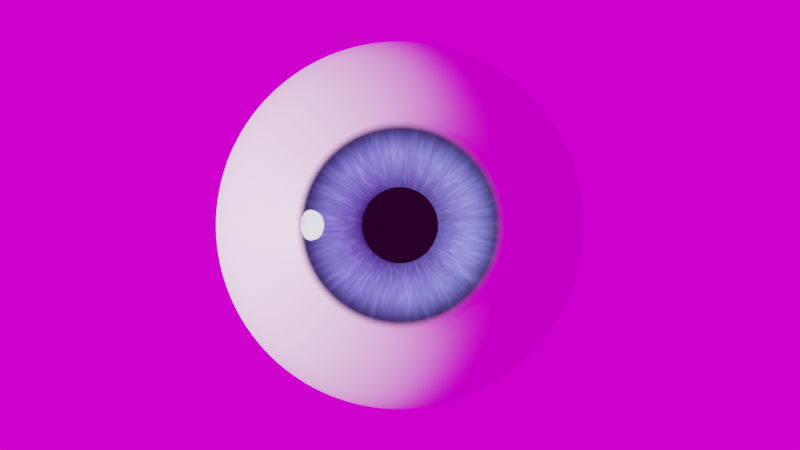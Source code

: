 # Source: Eye.blend  (saved by Blender 2.80.75; exported with 4.5.12 LTS)
import bpy
from mathutils import Matrix  # noqa: F401  (used for matrix-valued properties, if any)

bpy.ops.wm.read_factory_settings(use_empty=True)
scene = bpy.context.scene
scene.name = 'Scene'

# ---- collections
col_collection = bpy.data.collections.new('Collection'); scene.collection.children.link(col_collection)

# ---- images (referenced by path relative to the original .blend; pixels are not part of the script)
import os
ASSET_DIR = os.environ.get("B2B_ASSET_DIR", "")  # directory of the original .blend (textures are referenced by path, not embedded)
HERE = os.path.dirname(os.path.abspath(__file__))  # packed textures are extracted next to this script under _unpacked/

def load_image(name, relpath, width, height, colorspace="sRGB"):
    """Load a texture the original file referenced (path relative to the .blend, or extracted next to this script)."""
    p = next((c for c in (os.path.join(HERE, relpath), os.path.join(ASSET_DIR, relpath)) if relpath and os.path.exists(c)), "")
    if p:
        img = bpy.data.images.load(p, check_existing=True)
        img.name = name
    else:  # same state as the original file: an image datablock whose file is absent (Cycles renders it pink)
        img = bpy.data.images.new(name, width, height)
        img.source = "FILE"
        img.filepath = "//" + (relpath or name)
    img.colorspace_settings.name = colorspace
    return img
img_luxo_jpg_1000x500_jpg_001 = load_image('Luxo-Jpg_1000x500.jpg.001', 'Luxo-Jpg_1000x500.jpg', 1024, 1024, 'sRGB')

# ---- materials (node trees are filled in below, after node groups)
mat_material_003 = bpy.data.materials.new('Material.003')
mat_material_004 = bpy.data.materials.new('Material.004')
mat_outtereye = bpy.data.materials.new('outterEye')
mat_outtereye.use_raytrace_refraction = True
mat_outtereye.use_screen_refraction = True
mat_outtereye.thickness_mode = 'SLAB'

# ---- material node trees
mat_material_003.use_nodes = True; mat_material_003.node_tree.nodes.clear()
_N = mat_material_003.node_tree.nodes; _L = mat_material_003.node_tree.links
n0 = _N.new('ShaderNodeOutputMaterial'); n0.name = 'Material Output'; n0.location = (300, 300)
n1 = _N.new('ShaderNodeBsdfDiffuse'); n1.name = 'Diffuse BSDF'; n1.location = (10, 300)
n1.inputs[0].default_value = (0.0, 0.0, 0.0, 1.0)
n1.inputs[1].default_value = 0.5
_L.new(n1.outputs[0], n0.inputs[0])
n0.is_active_output = True
mat_material_004.use_nodes = True; mat_material_004.node_tree.nodes.clear()
_N = mat_material_004.node_tree.nodes; _L = mat_material_004.node_tree.links
n0 = _N.new('ShaderNodeTexCoord'); n0.name = 'Texture Coordinate'; n0.location = (-1388, 299)
n1 = _N.new('ShaderNodeTexNoise'); n1.name = 'Noise Texture'; n1.location = (-648, 287)
n1.inputs[2].default_value = 24.8
n2 = _N.new('ShaderNodeValToRGB'); n2.name = 'ColorRamp'; n2.location = (-435, 314)
while len(n2.color_ramp.elements) > 1: n2.color_ramp.elements.remove(n2.color_ramp.elements[-1])
n2.color_ramp.elements[0].position = 0.2545; n2.color_ramp.elements[0].color = (0.0, 0.0, 0.0, 1.0)
_e = n2.color_ramp.elements.new(0.9); _e.color = (1.0, 1.0, 1.0, 1.0)
n3 = _N.new('ShaderNodeTexGradient'); n3.name = 'Gradient Texture'; n3.location = (-868, 258)
n3.gradient_type = 'RADIAL'
n4 = _N.new('ShaderNodeMapping'); n4.name = 'Mapping'; n4.location = (-1188, 316)
n4.vector_type = 'TEXTURE'
n4.inputs[1].default_value = (0.5, 0.5, 0.5)
n5 = _N.new('ShaderNodeTexCoord'); n5.name = 'Texture Coordinate.001'; n5.location = (-1396, 632)
n6 = _N.new('ShaderNodeMapping'); n6.name = 'Mapping.001'; n6.location = (-1196, 649)
n6.vector_type = 'TEXTURE'
n6.inputs[1].default_value = (0.5, 0.5, 0.5)
n7 = _N.new('ShaderNodeTexGradient'); n7.name = 'Gradient Texture.001'; n7.location = (-876, 592)
n7.gradient_type = 'SPHERICAL'
n8 = _N.new('ShaderNodeValToRGB'); n8.name = 'ColorRamp.001'; n8.location = (-472, 647)
n8.color_ramp.interpolation = 'EASE'
while len(n8.color_ramp.elements) > 1: n8.color_ramp.elements.remove(n8.color_ramp.elements[-1])
n8.color_ramp.elements[0].position = 0.3227; n8.color_ramp.elements[0].color = (0.03007, 0.04572, 0.1127, 1.0)
_e = n8.color_ramp.elements.new(0.4045); _e.color = (0.227, 0.3663, 1.0, 1.0)
_e = n8.color_ramp.elements.new(0.5); _e.color = (0.0, 0.0, 0.0, 1.0)
n9 = _N.new('ShaderNodeTexCoord'); n9.name = 'Texture Coordinate.002'; n9.location = (-1424, 1002)
n10 = _N.new('ShaderNodeMapping'); n10.name = 'Mapping.002'; n10.location = (-564, 1001)
n10.vector_type = 'NORMAL'
n10.inputs[3].default_value = (1.0, 1.0, 8.2)
n11 = _N.new('ShaderNodeMapping'); n11.name = 'Mapping.003'; n11.location = (-884, 984)
n12 = _N.new('ShaderNodeMapping'); n12.name = 'Mapping.004'; n12.location = (-1204, 979)
n12.inputs[1].default_value = (-0.5, -0.5, -0.5)
n13 = _N.new('ShaderNodeTexVoronoi'); n13.name = 'Voronoi Texture'; n13.location = (-264, 972)
n13.inputs[2].default_value = 22.6
n14 = _N.new('ShaderNodeOutputMaterial'); n14.name = 'Material Output'; n14.location = (1221, 520)
n15 = _N.new('ShaderNodeValToRGB'); n15.name = 'ColorRamp.002'; n15.location = (158, 959)
while len(n15.color_ramp.elements) > 1: n15.color_ramp.elements.remove(n15.color_ramp.elements[-1])
n15.color_ramp.elements[0].position = 0.0; n15.color_ramp.elements[0].color = (0.0, 0.0, 0.0, 1.0)
_e = n15.color_ramp.elements.new(1.0); _e.color = (1.0, 1.0, 1.0, 1.0)
n16 = _N.new('ShaderNodeMix'); n16.name = 'Mix'; n16.location = (184, 542)
n16.data_type = 'RGBA'
n16.blend_type = 'MULTIPLY'
n17 = _N.new('ShaderNodeMix'); n17.name = 'Mix.001'; n17.location = (695, 702)
n17.data_type = 'RGBA'
n17.blend_type = 'DODGE'
n18 = _N.new('ShaderNodeBsdfPrincipled'); n18.name = 'Principled BSDF'; n18.location = (950, 491)
n18.distribution = 'GGX'
n18.subsurface_method = 'BURLEY'
n18.inputs[3].default_value = 1.45
n18.inputs[13].default_value = 0.0
n18.inputs[27].default_value = (0.0, 0.0, 0.0, 1.0)
n18.inputs[28].default_value = 1.0
n19 = _N.new('ShaderNodeMath'); n19.name = 'Math'; n19.location = (0, 0)
n19.operation = 'MULTIPLY'
_L.new(n0.outputs[2], n4.inputs[0])
_L.new(n4.outputs[0], n3.inputs[0])
_L.new(n3.outputs[0], n1.inputs[0])
_L.new(n1.outputs[1], n2.inputs[0])
_L.new(n2.outputs[0], n16.inputs[7])
_L.new(n5.outputs[2], n6.inputs[0])
_L.new(n6.outputs[0], n7.inputs[0])
_L.new(n7.outputs[0], n8.inputs[0])
_L.new(n8.outputs[0], n16.inputs[6])
_L.new(n9.outputs[2], n12.inputs[0])
_L.new(n11.outputs[0], n10.inputs[0])
_L.new(n12.outputs[0], n11.inputs[0])
_L.new(n10.outputs[0], n13.inputs[0])
_L.new(n15.outputs[0], n17.inputs[7])
_L.new(n16.outputs[2], n17.inputs[6])
_L.new(n17.outputs[2], n18.inputs[0])
_L.new(n18.outputs[0], n14.inputs[0])
_L.new(n19.outputs[0], n15.inputs[0])
_L.new(n13.outputs[0], n19.inputs[0])
_L.new(n13.outputs[0], n19.inputs[1])
n14.is_active_output = True
mat_outtereye.use_nodes = True; mat_outtereye.node_tree.nodes.clear()
_N = mat_outtereye.node_tree.nodes; _L = mat_outtereye.node_tree.links
n0 = _N.new('NodeFrame'); n0.name = 'Node'; n0.location = (-561, 352)
n0.label = 'cornia'
n0.width = 424
n1 = _N.new('ShaderNodeOutputMaterial'); n1.name = 'Material Output'; n1.location = (491, 300)
n1.target = 'CYCLES'
n2 = _N.new('ShaderNodeBsdfPrincipled'); n2.name = 'Principled BSDF'; n2.location = (-93, -1)
n2.label = 'sclera'
n2.distribution = 'GGX'
n2.subsurface_method = 'BURLEY'
n2.inputs[3].default_value = 1.45
n2.inputs[27].default_value = (0.0, 0.0, 0.0, 1.0)
n2.inputs[28].default_value = 1.0
n3 = _N.new('ShaderNodeMapping'); n3.name = 'Mapping.001'; n3.location = (-574, 688)
n3.inputs[2].default_value = (0.0, 0.0, 1.571)
n4 = _N.new('ShaderNodeTexGradient'); n4.name = 'Gradient Texture'; n4.location = (-285, 653)
n5 = _N.new('ShaderNodeTexCoord'); n5.name = 'Texture Coordinate'; n5.location = (-774, 671)
n6 = _N.new('ShaderNodeMixShader'); n6.name = 'Mix Shader.001'; n6.location = (253, 261)
n7 = _N.new('ShaderNodeValToRGB'); n7.name = 'ColorRamp'; n7.location = (-84, 673)
while len(n7.color_ramp.elements) > 1: n7.color_ramp.elements.remove(n7.color_ramp.elements[-1])
n7.color_ramp.elements[0].position = 0.8782; n7.color_ramp.elements[0].color = (1.0, 1.0, 1.0, 1.0)
_e = n7.color_ramp.elements.new(0.9045); _e.color = (0.0, 0.0, 0.0, 1.0)
n8 = _N.new('ShaderNodeBsdfPrincipled'); n8.name = 'Principled BSDF.002'; n8.location = (-125, -1315)
n8.label = 'sclera'
n8.distribution = 'GGX'
n8.subsurface_method = 'BURLEY'
n8.inputs[3].default_value = 1.45
n8.inputs[27].default_value = (0.0, 0.0, 0.0, 1.0)
n8.inputs[28].default_value = 1.0
n9 = _N.new('ShaderNodeMapping'); n9.name = 'Mapping.002'; n9.location = (-606, -625)
n9.inputs[2].default_value = (0.0, 0.0, 1.571)
n10 = _N.new('ShaderNodeTexGradient'); n10.name = 'Gradient Texture.001'; n10.location = (-317, -661)
n11 = _N.new('ShaderNodeTexCoord'); n11.name = 'Texture Coordinate.001'; n11.location = (-806, -642)
n12 = _N.new('ShaderNodeMixShader'); n12.name = 'Mix Shader.002'; n12.location = (221, -1053)
n13 = _N.new('ShaderNodeValToRGB'); n13.name = 'ColorRamp.001'; n13.location = (-116, -641)
while len(n13.color_ramp.elements) > 1: n13.color_ramp.elements.remove(n13.color_ramp.elements[-1])
n13.color_ramp.elements[0].position = 0.8782; n13.color_ramp.elements[0].color = (1.0, 1.0, 1.0, 1.0)
_e = n13.color_ramp.elements.new(0.9045); _e.color = (0.0, 0.0, 0.0, 1.0)
n14 = _N.new('ShaderNodeBsdfPrincipled'); n14.name = 'Principled BSDF.003'; n14.location = (-402, -1018)
n14.distribution = 'GGX'
n14.subsurface_method = 'BURLEY'
n14.inputs[2].default_value = 0.0
n14.inputs[3].default_value = 1.45
n14.inputs[18].default_value = 1.0
n14.inputs[27].default_value = (0.0, 0.0, 0.0, 1.0)
n14.inputs[28].default_value = 1.0
n15 = _N.new('ShaderNodeOutputMaterial'); n15.name = 'Material Output.001'; n15.location = (459, -1014)
n15.target = 'EEVEE'
n16 = _N.new('ShaderNodeBsdfTransparent'); n16.name = 'Transparent BSDF'; n16.location = (34, -138)
n17 = _N.new('ShaderNodeBsdfAnisotropic'); n17.name = 'Glossy BSDF'; n17.location = (30, -224)
n17.distribution = 'GGX'
n17.inputs[1].default_value = 0.0
n18 = _N.new('ShaderNodeFresnel'); n18.name = 'Fresnel'; n18.location = (34, -30)
n18.inputs[0].default_value = 1.38
n19 = _N.new('ShaderNodeMixShader'); n19.name = 'Mix Shader'; n19.location = (254, -158)
n16.parent = n0
n17.parent = n0
n18.parent = n0
n19.parent = n0
_L.new(n16.outputs[0], n19.inputs[1])
_L.new(n17.outputs[0], n19.inputs[2])
_L.new(n18.outputs[0], n19.inputs[0])
_L.new(n2.outputs[0], n6.inputs[2])
_L.new(n3.outputs[0], n4.inputs[0])
_L.new(n4.outputs[0], n7.inputs[0])
_L.new(n5.outputs[3], n3.inputs[0])
_L.new(n7.outputs[0], n6.inputs[0])
_L.new(n6.outputs[0], n1.inputs[0])
_L.new(n8.outputs[0], n12.inputs[2])
_L.new(n9.outputs[0], n10.inputs[0])
_L.new(n10.outputs[0], n13.inputs[0])
_L.new(n11.outputs[3], n9.inputs[0])
_L.new(n13.outputs[0], n12.inputs[0])
_L.new(n12.outputs[0], n15.inputs[0])
_L.new(n14.outputs[0], n12.inputs[1])
_L.new(n19.outputs[0], n6.inputs[1])
n15.is_active_output = True

# ---- world
world_world = bpy.data.worlds.new('World'); scene.world = world_world
world_world.use_nodes = True; world_world.node_tree.nodes.clear()
_N = world_world.node_tree.nodes; _L = world_world.node_tree.links
n0 = _N.new('ShaderNodeOutputWorld'); n0.name = 'World Output'; n0.location = (532, 301)
n1 = _N.new('ShaderNodeBackground'); n1.name = 'Background'; n1.location = (98, 192)
n2 = _N.new('ShaderNodeTexEnvironment'); n2.name = 'Environment Texture'; n2.location = (-234, 242)
n2.image = img_luxo_jpg_1000x500_jpg_001
n3 = _N.new('ShaderNodeTexCoord'); n3.name = 'Texture Coordinate'; n3.location = (-734, 263)
n4 = _N.new('ShaderNodeMapping'); n4.name = 'Mapping'; n4.location = (-524, 280)
_L.new(n2.outputs[0], n1.inputs[0])
_L.new(n1.outputs[0], n0.inputs[0])
_L.new(n4.outputs[0], n2.inputs[0])
_L.new(n3.outputs[0], n4.inputs[0])
n0.is_active_output = True
world_world.color = (0.05088, 0.05088, 0.05088)
world_world.use_sun_shadow = False
world_world.sun_shadow_jitter_overblur = 0.0

# ---- cameras
cam_camera = bpy.data.cameras.new('Camera')

# ---- lights
light_area = bpy.data.lights.new('Area', 'AREA')
light_area.color = (1.0, 0.9588, 0.9588)
light_area.transmission_factor = 0.0
light_area.use_shadow = False
light_area.energy = 15.71
light_area.shadow_soft_size = 3.0
light_area.shadow_maximum_resolution = 0.006
light_area.use_absolute_resolution = True
light_area.shape = 'DISK'
light_area.size = 3.0
light_area.size_y = 1.0
light_area.use_nodes = True; light_area.node_tree.nodes.clear()
_N = light_area.node_tree.nodes; _L = light_area.node_tree.links
n0 = _N.new('ShaderNodeOutputLight'); n0.name = 'Light Output'; n0.location = (300, 300)
n1 = _N.new('ShaderNodeEmission'); n1.name = 'Emission'; n1.location = (110, 300)
n1.inputs[1].default_value = 100.0
_L.new(n1.outputs[0], n0.inputs[0])
n0.is_active_output = True

# ---- meshes
me_sphere = bpy.data.meshes.new('Sphere')
me_sphere.from_pydata([(0.06473, -0.8078, 0.1563), (0.1913, -0.8544, 0.4619), (0.0619, -0.7895, 0.1494), (0.1196, -0.8078, 0.1196), (0.3536, -0.8544, 0.3536), (0.1563, -0.8078, 0.06473), (0.4619, -0.8544, 0.1913), (0.1692, -0.8078, 2.304e-07), (0.5, -0.8544, 3.047e-07), (0.1563, -0.8078, -0.06473), (0.4619, -0.8544, -0.1913), (0.1196, -0.8078, -0.1196), (0.3536, -0.8544, -0.3536), (0.06473, -0.8078, -0.1563), (0.1913, -0.8544, -0.4619), (-1.392e-07, -0.8078, -0.1692), (-1.49e-07, -0.8544, -0.5), (-0.06473, -0.8078, -0.1563), (-0.1913, -0.8544, -0.4619), (-0.1196, -0.8078, -0.1196), (-0.3536, -0.8544, -0.3536), (-0.1563, -0.8078, -0.06473), (-0.4619, -0.8544, -0.1913), (-0.1692, -0.8078, 3.132e-07), (-0.5, -0.8544, 5.58e-07), (-0.1563, -0.8078, 0.06473), (-0.4619, -0.8544, 0.1913), (-0.1196, -0.8078, 0.1196), (-0.3536, -0.8544, 0.3536), (-0.06473, -0.8078, 0.1563), (-0.1913, -0.8544, 0.4619), (-7.747e-09, -0.8078, 0.1692), (2.682e-07, -0.8544, 0.5), (0.09006, -0.8171, 0.2174), (0.1154, -0.8265, 0.2785), (0.1407, -0.8358, 0.3397), (0.166, -0.8451, 0.4008), (0.1664, -0.8171, 0.1664), (0.2132, -0.8265, 0.2132), (0.26, -0.8358, 0.26), (0.3068, -0.8451, 0.3068), (0.2174, -0.8171, 0.09006), (0.2785, -0.8265, 0.1154), (0.3397, -0.8358, 0.1407), (0.4008, -0.8451, 0.166), (0.2353, -0.8171, 2.453e-07), (0.3015, -0.8265, 2.601e-07), (0.3677, -0.8358, 2.75e-07), (0.4338, -0.8451, 2.899e-07), (0.2174, -0.8171, -0.09005), (0.2785, -0.8265, -0.1154), (0.3397, -0.8358, -0.1407), (0.4008, -0.8451, -0.166), (0.1664, -0.8171, -0.1664), (0.2132, -0.8265, -0.2132), (0.26, -0.8358, -0.26), (0.3068, -0.8451, -0.3068), (0.09006, -0.8171, -0.2174), (0.1154, -0.8265, -0.2785), (0.1407, -0.8358, -0.3397), (0.166, -0.8451, -0.4008), (-1.412e-07, -0.8171, -0.2353), (-1.431e-07, -0.8265, -0.3015), (-1.451e-07, -0.8358, -0.3677), (-1.471e-07, -0.8451, -0.4338), (-0.09006, -0.8171, -0.2174), (-0.1154, -0.8265, -0.2785), (-0.1407, -0.8358, -0.3397), (-0.166, -0.8451, -0.4008), (-0.1664, -0.8171, -0.1664), (-0.2132, -0.8265, -0.2132), (-0.26, -0.8358, -0.26), (-0.3068, -0.8451, -0.3068), (-0.2174, -0.8171, -0.09005), (-0.2785, -0.8265, -0.1154), (-0.3397, -0.8358, -0.1407), (-0.4008, -0.8451, -0.166), (-0.2353, -0.8171, 3.622e-07), (-0.3015, -0.8265, 4.111e-07), (-0.3677, -0.8358, 4.601e-07), (-0.4338, -0.8451, 5.091e-07), (-0.2174, -0.8171, 0.09006), (-0.2785, -0.8265, 0.1154), (-0.3397, -0.8358, 0.1407), (-0.4008, -0.8451, 0.166), (-0.1664, -0.8171, 0.1664), (-0.2132, -0.8265, 0.2132), (-0.26, -0.8358, 0.26), (-0.3068, -0.8451, 0.3068), (-0.09006, -0.8171, 0.2174), (-0.1154, -0.8265, 0.2785), (-0.1407, -0.8358, 0.3397), (-0.166, -0.8451, 0.4008), (4.744e-08, -0.8171, 0.2353), (1.026e-07, -0.8265, 0.3015), (1.578e-07, -0.8358, 0.3677), (2.13e-07, -0.8451, 0.4338), (-2.621e-07, -0.7895, 8.48e-08), (0.1144, -0.7895, 0.1144), (0.1494, -0.7895, 0.0619), (0.1618, -0.7895, 2.379e-07), (0.1494, -0.7895, -0.0619), (0.1144, -0.7895, -0.1144), (0.0619, -0.7895, -0.1494), (-1.319e-07, -0.7895, -0.1618), (-0.0619, -0.7895, -0.1494), (-0.1144, -0.7895, -0.1144), (-0.1494, -0.7895, -0.0619), (-0.1618, -0.7895, 3.17e-07), (-0.1494, -0.7895, 0.0619), (-0.1144, -0.7895, 0.1144), (-0.0619, -0.7895, 0.1494), (-6.185e-09, -0.7895, 0.1618)], [], [(11, 102, 103, 13), (93, 31, 0, 33), (33, 0, 3, 37), (25, 109, 110, 27), (15, 104, 105, 17), (37, 3, 5, 41), (5, 99, 100, 7), (41, 5, 7, 45), (45, 7, 9, 49), (19, 106, 107, 21), (9, 101, 102, 11), (49, 9, 11, 53), (29, 111, 112, 31), (53, 11, 13, 57), (57, 13, 15, 61), (97, 99, 98, 2), (13, 103, 104, 15), (61, 15, 17, 65), (3, 98, 99, 5), (65, 17, 19, 69), (69, 19, 21, 73), (23, 108, 109, 25), (27, 110, 111, 29), (73, 21, 23, 77), (7, 100, 101, 9), (77, 23, 25, 81), (81, 25, 27, 85), (17, 105, 106, 19), (31, 112, 2, 0), (85, 27, 29, 89), (21, 107, 108, 23), (89, 29, 31, 93), (30, 92, 96, 32), (92, 91, 95, 96), (91, 90, 94, 95), (90, 89, 93, 94), (28, 88, 92, 30), (88, 87, 91, 92), (87, 86, 90, 91), (86, 85, 89, 90), (26, 84, 88, 28), (84, 83, 87, 88), (83, 82, 86, 87), (82, 81, 85, 86), (24, 80, 84, 26), (80, 79, 83, 84), (79, 78, 82, 83), (78, 77, 81, 82), (22, 76, 80, 24), (76, 75, 79, 80), (75, 74, 78, 79), (74, 73, 77, 78), (20, 72, 76, 22), (72, 71, 75, 76), (71, 70, 74, 75), (70, 69, 73, 74), (18, 68, 72, 20), (68, 67, 71, 72), (67, 66, 70, 71), (66, 65, 69, 70), (16, 64, 68, 18), (64, 63, 67, 68), (63, 62, 66, 67), (62, 61, 65, 66), (14, 60, 64, 16), (60, 59, 63, 64), (59, 58, 62, 63), (58, 57, 61, 62), (12, 56, 60, 14), (56, 55, 59, 60), (55, 54, 58, 59), (54, 53, 57, 58), (10, 52, 56, 12), (52, 51, 55, 56), (51, 50, 54, 55), (50, 49, 53, 54), (8, 48, 52, 10), (48, 47, 51, 52), (47, 46, 50, 51), (46, 45, 49, 50), (6, 44, 48, 8), (44, 43, 47, 48), (43, 42, 46, 47), (42, 41, 45, 46), (4, 40, 44, 6), (40, 39, 43, 44), (39, 38, 42, 43), (38, 37, 41, 42), (1, 36, 40, 4), (36, 35, 39, 40), (35, 34, 38, 39), (34, 33, 37, 38), (32, 96, 36, 1), (96, 95, 35, 36), (95, 94, 34, 35), (94, 93, 33, 34), (97, 101, 100, 99), (111, 97, 2, 112), (97, 103, 102, 101), (97, 105, 104, 103), (97, 107, 106, 105), (97, 109, 108, 107), (97, 111, 110, 109), (0, 2, 98, 3)])
me_sphere.polygons.foreach_set('use_smooth', [True] * 104)
me_sphere.polygons.foreach_set('material_index', [0, 1, 1, 0, 0, 1, 0, 1, 1, 0, 0, 1, 0, 1, 1, 0, 0, 1, 0, 1, 1, 0, 0, 1, 0, 1, 1, 0, 0, 1, 0, 1, 1, 1, 1, 1, 1, 1, 1, 1, 1, 1, 1, 1, 1, 1, 1, 1, 1, 1, 1, 1, 1, 1, 1, 1, 1, 1, 1, 1, 1, 1, 1, 1, 1, 1, 1, 1, 1, 1, 1, 1, 1, 1, 1, 1, 1, 1, 1, 1, 1, 1, 1, 1, 1, 1, 1, 1, 1, 1, 1, 1, 1, 1, 1, 1, 0, 0, 0, 0, 0, 0, 0, 0])
_uv = me_sphere.uv_layers.new(name='UVMap')
_uv.uv.foreach_set('vector', [0.6674, 0.5338, 0.6484, 0.5297, 0.6481, 0.4707, 0.6673, 0.4671, 0.3017, 0.6319, 0.3572, 0.5946, 0.4048, 0.6414, 0.3673, 0.6976, 0.3673, 0.6976, 0.4048, 0.6414, 0.4659, 0.6674, 0.4532, 0.7333, 0.358, 0.4047, 0.3741, 0.4158, 0.351, 0.4702, 0.332, 0.466, 0.6422, 0.4054, 0.6259, 0.4159, 0.5839, 0.3744, 0.595, 0.3583, 0.4532, 0.7333, 0.4659, 0.6674, 0.5325, 0.6674, 0.5462, 0.7333, 0.5325, 0.6674, 0.529, 0.6482, 0.5838, 0.6261, 0.5943, 0.6424, 0.5462, 0.7333, 0.5325, 0.6674, 0.5943, 0.6424, 0.632, 0.6979, 0.632, 0.6979, 0.5943, 0.6424, 0.6414, 0.5952, 0.6977, 0.6322, 0.5336, 0.3323, 0.5295, 0.3513, 0.4705, 0.3517, 0.4669, 0.3324, 0.6414, 0.5952, 0.6253, 0.5841, 0.6484, 0.5297, 0.6674, 0.5338, 0.6977, 0.6322, 0.6414, 0.5952, 0.6674, 0.5338, 0.7333, 0.5464, 0.332, 0.5327, 0.3513, 0.5292, 0.3736, 0.5839, 0.3572, 0.5946, 0.7333, 0.5464, 0.6674, 0.5338, 0.6673, 0.4671, 0.7332, 0.4534, 0.7332, 0.4534, 0.6673, 0.4671, 0.6422, 0.4054, 0.6977, 0.3677, 0.4997, 0.4999, 0.529, 0.6482, 0.4701, 0.6484, 0.4158, 0.6253, 0.6673, 0.4671, 0.6481, 0.4707, 0.6259, 0.4159, 0.6422, 0.4054, 0.6977, 0.3677, 0.6422, 0.4054, 0.595, 0.3583, 0.6319, 0.302, 0.4659, 0.6674, 0.4701, 0.6484, 0.529, 0.6482, 0.5325, 0.6674, 0.6319, 0.302, 0.595, 0.3583, 0.5336, 0.3323, 0.5462, 0.2664, 0.5462, 0.2664, 0.5336, 0.3323, 0.4669, 0.3324, 0.4532, 0.2665, 0.4051, 0.3575, 0.4157, 0.3738, 0.3741, 0.4158, 0.358, 0.4047, 0.332, 0.466, 0.351, 0.4702, 0.3513, 0.5292, 0.332, 0.5327, 0.4532, 0.2665, 0.4669, 0.3324, 0.4051, 0.3575, 0.3675, 0.302, 0.5943, 0.6424, 0.5838, 0.6261, 0.6253, 0.5841, 0.6414, 0.5952, 0.3675, 0.302, 0.4051, 0.3575, 0.358, 0.4047, 0.3018, 0.3677, 0.3018, 0.3677, 0.358, 0.4047, 0.332, 0.466, 0.2662, 0.4534, 0.595, 0.3583, 0.5839, 0.3744, 0.5295, 0.3513, 0.5336, 0.3323, 0.3572, 0.5946, 0.3736, 0.5839, 0.4158, 0.6253, 0.4048, 0.6414, 0.2662, 0.4534, 0.332, 0.466, 0.332, 0.5327, 0.2662, 0.5463, 0.4669, 0.3324, 0.4705, 0.3517, 0.4157, 0.3738, 0.4051, 0.3575, 0.2662, 0.5463, 0.332, 0.5327, 0.3572, 0.5946, 0.3017, 0.6319, 9.997e-05, 0.599, 0.06679, 0.5858, 0.1325, 0.7448, 0.0759, 0.7825, 0.06679, 0.5858, 0.1334, 0.5726, 0.189, 0.7071, 0.1325, 0.7448, 0.1334, 0.5726, 0.1999, 0.5594, 0.2454, 0.6695, 0.189, 0.7071, 0.1999, 0.5594, 0.2662, 0.5463, 0.3017, 0.6319, 0.2454, 0.6695, 0.0001707, 0.4004, 0.06686, 0.4137, 0.06679, 0.5858, 9.997e-05, 0.599, 0.06686, 0.4137, 0.1334, 0.4269, 0.1334, 0.5726, 0.06679, 0.5858, 0.1334, 0.4269, 0.1999, 0.4402, 0.1999, 0.5594, 0.1334, 0.5726, 0.1999, 0.4402, 0.2662, 0.4534, 0.2662, 0.5463, 0.1999, 0.5594, 0.07619, 0.2169, 0.1327, 0.2547, 0.06686, 0.4137, 0.0001707, 0.4004, 0.1327, 0.2547, 0.1892, 0.2924, 0.1334, 0.4269, 0.06686, 0.4137, 0.1892, 0.2924, 0.2456, 0.3301, 0.1999, 0.4402, 0.1334, 0.4269, 0.2456, 0.3301, 0.3018, 0.3677, 0.2662, 0.4534, 0.1999, 0.4402, 0.2167, 0.07631, 0.2545, 0.1329, 0.1327, 0.2547, 0.07619, 0.2169, 0.2545, 0.1329, 0.2922, 0.1894, 0.1892, 0.2924, 0.1327, 0.2547, 0.2922, 0.1894, 0.3299, 0.2457, 0.2456, 0.3301, 0.1892, 0.2924, 0.3299, 0.2457, 0.3675, 0.302, 0.3018, 0.3677, 0.2456, 0.3301, 0.4003, 0.0001812, 0.4136, 0.06693, 0.2545, 0.1329, 0.2167, 0.07631, 0.4136, 0.06693, 0.4268, 0.1336, 0.2922, 0.1894, 0.2545, 0.1329, 0.4268, 0.1336, 0.44, 0.2001, 0.3299, 0.2457, 0.2922, 0.1894, 0.44, 0.2001, 0.4532, 0.2665, 0.3675, 0.302, 0.3299, 0.2457, 0.5991, 9.997e-05, 0.5858, 0.06687, 0.4136, 0.06693, 0.4003, 0.0001812, 0.5858, 0.06687, 0.5726, 0.1335, 0.4268, 0.1336, 0.4136, 0.06693, 0.5726, 0.1335, 0.5594, 0.2001, 0.44, 0.2001, 0.4268, 0.1336, 0.5594, 0.2001, 0.5462, 0.2664, 0.4532, 0.2665, 0.44, 0.2001, 0.7829, 0.07614, 0.745, 0.1328, 0.5858, 0.06687, 0.5991, 9.997e-05, 0.745, 0.1328, 0.7073, 0.1893, 0.5726, 0.1335, 0.5858, 0.06687, 0.7073, 0.1893, 0.6696, 0.2457, 0.5594, 0.2001, 0.5726, 0.1335, 0.6696, 0.2457, 0.6319, 0.302, 0.5462, 0.2664, 0.5594, 0.2001, 0.9236, 0.2168, 0.8669, 0.2546, 0.745, 0.1328, 0.7829, 0.07614, 0.8669, 0.2546, 0.8104, 0.2924, 0.7073, 0.1893, 0.745, 0.1328, 0.8104, 0.2924, 0.754, 0.3301, 0.6696, 0.2457, 0.7073, 0.1893, 0.754, 0.3301, 0.6977, 0.3677, 0.6319, 0.302, 0.6696, 0.2457, 0.9997, 0.4005, 0.9329, 0.4138, 0.8669, 0.2546, 0.9236, 0.2168, 0.9329, 0.4138, 0.8662, 0.427, 0.8104, 0.2924, 0.8669, 0.2546, 0.8662, 0.427, 0.7996, 0.4403, 0.754, 0.3301, 0.8104, 0.2924, 0.7996, 0.4403, 0.7332, 0.4534, 0.6977, 0.3677, 0.754, 0.3301, 0.9997, 0.5995, 0.9329, 0.5862, 0.9329, 0.4138, 0.9997, 0.4005, 0.9329, 0.5862, 0.8662, 0.5729, 0.8662, 0.427, 0.9329, 0.4138, 0.8662, 0.5729, 0.7997, 0.5596, 0.7996, 0.4403, 0.8662, 0.427, 0.7997, 0.5596, 0.7333, 0.5464, 0.7332, 0.4534, 0.7996, 0.4403, 0.9235, 0.7833, 0.8669, 0.7454, 0.9329, 0.5862, 0.9997, 0.5995, 0.8669, 0.7454, 0.8104, 0.7076, 0.8662, 0.5729, 0.9329, 0.5862, 0.8104, 0.7076, 0.754, 0.6698, 0.7997, 0.5596, 0.8662, 0.5729, 0.754, 0.6698, 0.6977, 0.6322, 0.7333, 0.5464, 0.7997, 0.5596, 0.7827, 0.9239, 0.7449, 0.8672, 0.8669, 0.7454, 0.9235, 0.7833, 0.7449, 0.8672, 0.7072, 0.8107, 0.8104, 0.7076, 0.8669, 0.7454, 0.7072, 0.8107, 0.6695, 0.7542, 0.754, 0.6698, 0.8104, 0.7076, 0.6695, 0.7542, 0.632, 0.6979, 0.6977, 0.6322, 0.754, 0.6698, 0.5988, 0.9999, 0.5856, 0.9331, 0.7449, 0.8672, 0.7827, 0.9239, 0.5856, 0.9331, 0.5724, 0.8664, 0.7072, 0.8107, 0.7449, 0.8672, 0.5724, 0.8664, 0.5593, 0.7998, 0.6695, 0.7542, 0.7072, 0.8107, 0.5593, 0.7998, 0.5462, 0.7333, 0.632, 0.6979, 0.6695, 0.7542, 0.3998, 0.9996, 0.4132, 0.9329, 0.5856, 0.9331, 0.5988, 0.9999, 0.4132, 0.9329, 0.4266, 0.8662, 0.5724, 0.8664, 0.5856, 0.9331, 0.4266, 0.8662, 0.4399, 0.7997, 0.5593, 0.7998, 0.5724, 0.8664, 0.4399, 0.7997, 0.4532, 0.7333, 0.5462, 0.7333, 0.5593, 0.7998, 0.2162, 0.9232, 0.2541, 0.8667, 0.4132, 0.9329, 0.3998, 0.9996, 0.2541, 0.8667, 0.2919, 0.8102, 0.4266, 0.8662, 0.4132, 0.9329, 0.2919, 0.8102, 0.3297, 0.7539, 0.4399, 0.7997, 0.4266, 0.8662, 0.3297, 0.7539, 0.3673, 0.6976, 0.4532, 0.7333, 0.4399, 0.7997, 0.0759, 0.7825, 0.1325, 0.7448, 0.2541, 0.8667, 0.2162, 0.9232, 0.1325, 0.7448, 0.189, 0.7071, 0.2919, 0.8102, 0.2541, 0.8667, 0.189, 0.7071, 0.2454, 0.6695, 0.3297, 0.7539, 0.2919, 0.8102, 0.2454, 0.6695, 0.3017, 0.6319, 0.3673, 0.6976, 0.3297, 0.7539, 0.4997, 0.4999, 0.6253, 0.5841, 0.5838, 0.6261, 0.529, 0.6482, 0.3513, 0.5292, 0.4997, 0.4999, 0.4158, 0.6253, 0.3736, 0.5839, 0.4997, 0.4999, 0.6481, 0.4707, 0.6484, 0.5297, 0.6253, 0.5841, 0.4997, 0.4999, 0.5839, 0.3744, 0.6259, 0.4159, 0.6481, 0.4707, 0.4997, 0.4999, 0.4705, 0.3517, 0.5295, 0.3513, 0.5839, 0.3744, 0.4997, 0.4999, 0.3741, 0.4158, 0.4157, 0.3738, 0.4705, 0.3517, 0.4997, 0.4999, 0.3513, 0.5292, 0.351, 0.4702, 0.3741, 0.4158, 0.4048, 0.6414, 0.4158, 0.6253, 0.4701, 0.6484, 0.4659, 0.6674])
me_sphere.materials.append(mat_material_003)
me_sphere.materials.append(mat_material_004)
me_sphere.use_remesh_preserve_volume = False
me_sphere.use_remesh_preserve_attributes = False
me_sphere.use_mirror_vertex_groups = False
me_sphere.update()
me_sphere_001 = bpy.data.meshes.new('Sphere.001')
me_sphere_001.from_pydata([(0.0, -0.7071, 0.7071), (0.0, -0.5, 0.866), (0.0, -0.2588, 0.9659), (0.0, -1.192e-07, 1.0), (0.0, 0.2588, 0.9659), (0.0, 0.5, 0.866), (0.0, 0.7071, 0.7071), (0.0, 0.866, 0.5), (0.0, 0.9659, 0.2588), (0.09905, -1.006, 0.2391), (0.1911, -0.8649, 0.4614), (0.2706, -0.7071, 0.6533), (0.3314, -0.5, 0.8001), (0.3696, -0.2588, 0.8924), (0.3827, -1.159e-07, 0.9239), (0.3696, 0.2588, 0.8924), (0.3314, 0.5, 0.8001), (0.2706, 0.7071, 0.6533), (0.1913, 0.866, 0.4619), (0.09905, 0.9659, 0.2391), (-2.754e-07, -1.054, 7.035e-08), (0.183, -1.006, 0.183), (0.3531, -0.8649, 0.3531), (0.5, -0.7071, 0.5), (0.6124, -0.5, 0.6124), (0.683, -0.2588, 0.683), (0.7071, -1.064e-07, 0.7071), (0.683, 0.2588, 0.683), (0.6124, 0.5, 0.6124), (0.5, 0.7071, 0.5), (0.3536, 0.866, 0.3536), (0.183, 0.9659, 0.183), (0.2391, -1.006, 0.09905), (0.4614, -0.8649, 0.1911), (0.6533, -0.7071, 0.2706), (0.8001, -0.5, 0.3314), (0.8924, -0.2588, 0.3696), (0.9239, -9.223e-08, 0.3827), (0.8924, 0.2588, 0.3696), (0.8001, 0.5, 0.3314), (0.6533, 0.7071, 0.2706), (0.4619, 0.866, 0.1913), (0.2391, 0.9659, 0.09905), (0.2588, -1.006, 3.152e-07), (0.4994, -0.8649, 3.043e-07), (0.7071, -0.7071, 2.819e-07), (0.866, -0.5, 2.462e-07), (0.9659, -0.2588, 1.971e-07), (1.0, -7.55e-08, 2.383e-07), (0.9659, 0.2588, 2.794e-07), (0.866, 0.5, 2.601e-07), (0.7071, 0.7071, 3.586e-07), (0.5, 0.866, 3.357e-07), (0.2588, 0.9659, 3.997e-07), (0.2391, -1.006, -0.09905), (0.4614, -0.8649, -0.1911), (0.6533, -0.7071, -0.2706), (0.8001, -0.5, -0.3314), (0.8924, -0.2588, -0.3696), (0.9239, -5.877e-08, -0.3827), (0.8924, 0.2588, -0.3696), (0.8001, 0.5, -0.3314), (0.6533, 0.7071, -0.2706), (0.4619, 0.866, -0.1913), (0.2391, 0.9659, -0.09905), (0.183, -1.006, -0.183), (0.3531, -0.8649, -0.3531), (0.5, -0.7071, -0.5), (0.6124, -0.5, -0.6124), (0.683, -0.2588, -0.683), (0.7071, -4.459e-08, -0.7071), (0.683, 0.2588, -0.683), (0.6124, 0.5, -0.6124), (0.5, 0.7071, -0.5), (0.3536, 0.866, -0.3536), (0.183, 0.9659, -0.183), (0.09905, -1.006, -0.2391), (0.1911, -0.8649, -0.4614), (0.2706, -0.7071, -0.6533), (0.3314, -0.5, -0.8001), (0.3696, -0.2588, -0.8924), (0.3827, -3.511e-08, -0.9239), (0.3696, 0.2588, -0.8924), (0.3314, 0.5, -0.8001), (0.2706, 0.7071, -0.6533), (0.1913, 0.866, -0.4619), (0.09905, 0.9659, -0.2391), (-6.707e-08, -1.006, -0.2588), (-1.488e-07, -0.8649, -0.4994), (-1.937e-07, -0.7071, -0.7071), (-2.98e-07, -0.5, -0.866), (-4.47e-07, -0.2588, -0.9659), (-3.576e-07, -3.179e-08, -1.0), (-3.278e-07, 0.2588, -0.9659), (-3.874e-07, 0.5, -0.866), (-2.086e-07, 0.7071, -0.7071), (-1.49e-07, 0.866, -0.5), (-5.216e-08, 0.9659, -0.2588), (0.0, 1.0, 4.331e-07), (-0.09905, -1.006, -0.2391), (-0.1911, -0.8649, -0.4614), (-0.2706, -0.7071, -0.6533), (-0.3314, -0.5, -0.8001), (-0.3696, -0.2588, -0.8924), (-0.3827, -3.511e-08, -0.9239), (-0.3696, 0.2588, -0.8924), (-0.3314, 0.5, -0.8001), (-0.2706, 0.7071, -0.6533), (-0.1913, 0.866, -0.4619), (-0.09905, 0.9659, -0.2391), (-0.183, -1.006, -0.183), (-0.3531, -0.8649, -0.3531), (-0.5, -0.7071, -0.5), (-0.6124, -0.5, -0.6124), (-0.683, -0.2588, -0.683), (-0.7071, -4.459e-08, -0.7071), (-0.683, 0.2588, -0.683), (-0.6124, 0.5, -0.6124), (-0.5, 0.7071, -0.5), (-0.3536, 0.866, -0.3536), (-0.183, 0.9659, -0.183), (-0.2391, -1.006, -0.09905), (-0.4614, -0.8649, -0.1911), (-0.6533, -0.7071, -0.2706), (-0.8001, -0.5, -0.3314), (-0.8924, -0.2588, -0.3696), (-0.9239, -5.877e-08, -0.3827), (-0.8924, 0.2588, -0.3696), (-0.8001, 0.5, -0.3314), (-0.6533, 0.7071, -0.2706), (-0.4619, 0.866, -0.1913), (-0.2391, 0.9659, -0.09905), (-0.2588, -1.006, 4.419e-07), (-0.4994, -0.8649, 5.573e-07), (-0.7071, -0.7071, 6.693e-07), (-0.866, -0.5, 7.826e-07), (-0.9659, -0.2588, 9.422e-07), (-1.0, -7.55e-08, 8.939e-07), (-0.9659, 0.2588, 8.754e-07), (-0.866, 0.5, 8.86e-07), (-0.7071, 0.7071, 7.013e-07), (-0.5, 0.866, 6.337e-07), (-0.2588, 0.9659, 5.114e-07), (-0.2391, -1.006, 0.09905), (-0.4614, -0.8649, 0.1911), (-0.6533, -0.7071, 0.2706), (-0.8001, -0.5, 0.3314), (-0.8924, -0.2588, 0.3696), (-0.9239, -9.223e-08, 0.3827), (-0.8924, 0.2588, 0.3696), (-0.8001, 0.5, 0.3314), (-0.6533, 0.7071, 0.2706), (-0.4619, 0.866, 0.1913), (-0.2391, 0.9659, 0.09905), (-0.183, -1.006, 0.183), (-0.3531, -0.8649, 0.3531), (-0.5, -0.7071, 0.5), (-0.6124, -0.5, 0.6124), (-0.683, -0.2588, 0.683), (-0.7071, -1.064e-07, 0.7071), (-0.683, 0.2588, 0.683), (-0.6124, 0.5, 0.6124), (-0.5, 0.7071, 0.5), (-0.3536, 0.866, 0.3536), (-0.183, 0.9659, 0.183), (-0.09905, -1.006, 0.2391), (-0.1911, -0.8649, 0.4614), (-0.2706, -0.7071, 0.6533), (-0.3314, -0.5, 0.8001), (-0.3696, -0.2588, 0.8924), (-0.3827, -1.159e-07, 0.9239), (-0.3696, 0.2588, 0.8924), (-0.3314, 0.5, 0.8001), (-0.2706, 0.7071, 0.6533), (-0.1913, 0.866, 0.4619), (-0.09905, 0.9659, 0.2391), (1.341e-07, -1.006, 0.2588), (2.679e-07, -0.8649, 0.4994), (0.3167, -0.9082, 0.3167), (0.3708, -0.8473, 0.3708), (0.1714, -0.9082, 0.4138), (0.2007, -0.8473, 0.4845), (0.4138, -0.9082, 0.1714), (0.4845, -0.8473, 0.2007), (0.4479, -0.9082, 3.103e-07), (0.5244, -0.8473, 3.02e-07), (0.4138, -0.9082, -0.1714), (0.4845, -0.8473, -0.2007), (0.3167, -0.9082, -0.3167), (0.3708, -0.8473, -0.3708), (0.1714, -0.9082, -0.4138), (0.2007, -0.8473, -0.4845), (-1.311e-07, -0.9082, -0.4479), (-1.543e-07, -0.8473, -0.5244), (-0.1714, -0.9082, -0.4138), (-0.2007, -0.8473, -0.4845), (-0.3167, -0.9082, -0.3167), (-0.3708, -0.8473, -0.3708), (-0.4138, -0.9082, -0.1714), (-0.4845, -0.8473, -0.2007), (-0.4479, -0.9082, 5.362e-07), (-0.5244, -0.8473, 5.712e-07), (-0.4138, -0.9082, 0.1714), (-0.4845, -0.8473, 0.2007), (-0.3167, -0.9082, 0.3167), (-0.3708, -0.8473, 0.3708), (-0.1714, -0.9082, 0.4138), (-0.2007, -0.8473, 0.4845), (2.391e-07, -0.9082, 0.4479), (2.366e-07, -0.8473, 0.5244)], [], [(1, 0, 11, 12), (8, 7, 18, 19), (176, 20, 9), (5, 4, 15, 16), (2, 1, 12, 13), (98, 8, 19), (177, 208, 180, 10), (6, 5, 16, 17), (3, 2, 13, 14), (209, 177, 10, 181), (7, 6, 17, 18), (4, 3, 14, 15), (10, 180, 178, 22), (17, 16, 28, 29), (14, 13, 25, 26), (181, 10, 22, 179), (18, 17, 29, 30), (15, 14, 26, 27), (12, 11, 23, 24), (19, 18, 30, 31), (9, 20, 21), (16, 15, 27, 28), (13, 12, 24, 25), (98, 19, 31), (31, 30, 41, 42), (21, 20, 32), (28, 27, 38, 39), (25, 24, 35, 36), (98, 31, 42), (22, 178, 182, 33), (29, 28, 39, 40), (26, 25, 36, 37), (179, 22, 33, 183), (30, 29, 40, 41), (27, 26, 37, 38), (24, 23, 34, 35), (183, 33, 44, 185), (41, 40, 51, 52), (38, 37, 48, 49), (35, 34, 45, 46), (42, 41, 52, 53), (32, 20, 43), (39, 38, 49, 50), (36, 35, 46, 47), (98, 42, 53), (33, 182, 184, 44), (40, 39, 50, 51), (37, 36, 47, 48), (98, 53, 64), (44, 184, 186, 55), (51, 50, 61, 62), (48, 47, 58, 59), (185, 44, 55, 187), (52, 51, 62, 63), (49, 48, 59, 60), (46, 45, 56, 57), (53, 52, 63, 64), (43, 20, 54), (50, 49, 60, 61), (47, 46, 57, 58), (57, 56, 67, 68), (64, 63, 74, 75), (54, 20, 65), (61, 60, 71, 72), (58, 57, 68, 69), (98, 64, 75), (55, 186, 188, 66), (62, 61, 72, 73), (59, 58, 69, 70), (187, 55, 66, 189), (63, 62, 73, 74), (60, 59, 70, 71), (189, 66, 77, 191), (74, 73, 84, 85), (71, 70, 81, 82), (68, 67, 78, 79), (75, 74, 85, 86), (65, 20, 76), (72, 71, 82, 83), (69, 68, 79, 80), (98, 75, 86), (66, 188, 190, 77), (73, 72, 83, 84), (70, 69, 80, 81), (80, 79, 90, 91), (98, 86, 97), (77, 190, 192, 88), (84, 83, 94, 95), (81, 80, 91, 92), (191, 77, 88, 193), (85, 84, 95, 96), (82, 81, 92, 93), (79, 78, 89, 90), (86, 85, 96, 97), (76, 20, 87), (83, 82, 93, 94), (90, 89, 101, 102), (97, 96, 108, 109), (87, 20, 99), (94, 93, 105, 106), (91, 90, 102, 103), (98, 97, 109), (88, 192, 194, 100), (95, 94, 106, 107), (92, 91, 103, 104), (193, 88, 100, 195), (96, 95, 107, 108), (93, 92, 104, 105), (104, 103, 114, 115), (195, 100, 111, 197), (108, 107, 118, 119), (105, 104, 115, 116), (102, 101, 112, 113), (109, 108, 119, 120), (99, 20, 110), (106, 105, 116, 117), (103, 102, 113, 114), (98, 109, 120), (100, 194, 196, 111), (107, 106, 117, 118), (114, 113, 124, 125), (98, 120, 131), (111, 196, 198, 122), (118, 117, 128, 129), (115, 114, 125, 126), (197, 111, 122, 199), (119, 118, 129, 130), (116, 115, 126, 127), (113, 112, 123, 124), (120, 119, 130, 131), (110, 20, 121), (117, 116, 127, 128), (127, 126, 137, 138), (124, 123, 134, 135), (131, 130, 141, 142), (121, 20, 132), (128, 127, 138, 139), (125, 124, 135, 136), (98, 131, 142), (122, 198, 200, 133), (129, 128, 139, 140), (126, 125, 136, 137), (199, 122, 133, 201), (130, 129, 140, 141), (137, 136, 147, 148), (201, 133, 144, 203), (141, 140, 151, 152), (138, 137, 148, 149), (135, 134, 145, 146), (142, 141, 152, 153), (132, 20, 143), (139, 138, 149, 150), (136, 135, 146, 147), (98, 142, 153), (133, 200, 202, 144), (140, 139, 150, 151), (150, 149, 160, 161), (147, 146, 157, 158), (98, 153, 164), (144, 202, 204, 155), (151, 150, 161, 162), (148, 147, 158, 159), (203, 144, 155, 205), (152, 151, 162, 163), (149, 148, 159, 160), (146, 145, 156, 157), (153, 152, 163, 164), (143, 20, 154), (160, 159, 170, 171), (157, 156, 167, 168), (164, 163, 174, 175), (154, 20, 165), (161, 160, 171, 172), (158, 157, 168, 169), (98, 164, 175), (155, 204, 206, 166), (162, 161, 172, 173), (159, 158, 169, 170), (205, 155, 166, 207), (163, 162, 173, 174), (173, 172, 5, 6), (170, 169, 2, 3), (207, 166, 177, 209), (174, 173, 6, 7), (171, 170, 3, 4), (168, 167, 0, 1), (175, 174, 7, 8), (165, 20, 176), (172, 171, 4, 5), (169, 168, 1, 2), (98, 175, 8), (166, 206, 208, 177), (178, 21, 32, 182), (11, 181, 179, 23), (180, 9, 21, 178), (0, 209, 181, 11), (182, 32, 43, 184), (23, 179, 183, 34), (184, 43, 54, 186), (34, 183, 185, 45), (186, 54, 65, 188), (45, 185, 187, 56), (188, 65, 76, 190), (56, 187, 189, 67), (190, 76, 87, 192), (67, 189, 191, 78), (192, 87, 99, 194), (78, 191, 193, 89), (194, 99, 110, 196), (89, 193, 195, 101), (196, 110, 121, 198), (101, 195, 197, 112), (198, 121, 132, 200), (112, 197, 199, 123), (200, 132, 143, 202), (123, 199, 201, 134), (202, 143, 154, 204), (134, 201, 203, 145), (204, 154, 165, 206), (145, 203, 205, 156), (206, 165, 176, 208), (156, 205, 207, 167), (208, 176, 9, 180), (167, 207, 209, 0)])
me_sphere_001.polygons.foreach_set('use_smooth', [True] * 224)
_uv = me_sphere_001.uv_layers.new(name='UVMap')
_uv.uv.foreach_set('vector', [0.75, 0.6667, 0.75, 0.75, 0.6875, 0.75, 0.6875, 0.6667, 0.75, 0.08333, 0.75, 0.1667, 0.6875, 0.1667, 0.6875, 0.08333, 0.75, 0.9167, 0.7188, 1.0, 0.6875, 0.9167, 0.75, 0.3333, 0.75, 0.4167, 0.6875, 0.4167, 0.6875, 0.3333, 0.75, 0.5833, 0.75, 0.6667, 0.6875, 0.6667, 0.6875, 0.5833, 0.7188, 0.0, 0.75, 0.08333, 0.6875, 0.08333, 0.75, 0.8333, 0.75, 0.8529, 0.6875, 0.8529, 0.6875, 0.8333, 0.75, 0.25, 0.75, 0.3333, 0.6875, 0.3333, 0.6875, 0.25, 0.75, 0.5, 0.75, 0.5833, 0.6875, 0.5833, 0.6875, 0.5, 0.75, 0.8235, 0.75, 0.8333, 0.6875, 0.8333, 0.6875, 0.8235, 0.75, 0.1667, 0.75, 0.25, 0.6875, 0.25, 0.6875, 0.1667, 0.75, 0.4167, 0.75, 0.5, 0.6875, 0.5, 0.6875, 0.4167, 0.6875, 0.8333, 0.6875, 0.8529, 0.625, 0.8529, 0.625, 0.8333, 0.6875, 0.25, 0.6875, 0.3333, 0.625, 0.3333, 0.625, 0.25, 0.6875, 0.5, 0.6875, 0.5833, 0.625, 0.5833, 0.625, 0.5, 0.6875, 0.8235, 0.6875, 0.8333, 0.625, 0.8333, 0.625, 0.8235, 0.6875, 0.1667, 0.6875, 0.25, 0.625, 0.25, 0.625, 0.1667, 0.6875, 0.4167, 0.6875, 0.5, 0.625, 0.5, 0.625, 0.4167, 0.6875, 0.6667, 0.6875, 0.75, 0.625, 0.75, 0.625, 0.6667, 0.6875, 0.08333, 0.6875, 0.1667, 0.625, 0.1667, 0.625, 0.08333, 0.6875, 0.9167, 0.6563, 1.0, 0.625, 0.9167, 0.6875, 0.3333, 0.6875, 0.4167, 0.625, 0.4167, 0.625, 0.3333, 0.6875, 0.5833, 0.6875, 0.6667, 0.625, 0.6667, 0.625, 0.5833, 0.6563, 0.0, 0.6875, 0.08333, 0.625, 0.08333, 0.625, 0.08333, 0.625, 0.1667, 0.5625, 0.1667, 0.5625, 0.08333, 0.625, 0.9167, 0.5938, 1.0, 0.5625, 0.9167, 0.625, 0.3333, 0.625, 0.4167, 0.5625, 0.4167, 0.5625, 0.3333, 0.625, 0.5833, 0.625, 0.6667, 0.5625, 0.6667, 0.5625, 0.5833, 0.5938, 0.0, 0.625, 0.08333, 0.5625, 0.08333, 0.625, 0.8333, 0.625, 0.8529, 0.5625, 0.8529, 0.5625, 0.8333, 0.625, 0.25, 0.625, 0.3333, 0.5625, 0.3333, 0.5625, 0.25, 0.625, 0.5, 0.625, 0.5833, 0.5625, 0.5833, 0.5625, 0.5, 0.625, 0.8235, 0.625, 0.8333, 0.5625, 0.8333, 0.5625, 0.8235, 0.625, 0.1667, 0.625, 0.25, 0.5625, 0.25, 0.5625, 0.1667, 0.625, 0.4167, 0.625, 0.5, 0.5625, 0.5, 0.5625, 0.4167, 0.625, 0.6667, 0.625, 0.75, 0.5625, 0.75, 0.5625, 0.6667, 0.5625, 0.8235, 0.5625, 0.8333, 0.5, 0.8333, 0.5, 0.8235, 0.5625, 0.1667, 0.5625, 0.25, 0.5, 0.25, 0.5, 0.1667, 0.5625, 0.4167, 0.5625, 0.5, 0.5, 0.5, 0.5, 0.4167, 0.5625, 0.6667, 0.5625, 0.75, 0.5, 0.75, 0.5, 0.6667, 0.5625, 0.08333, 0.5625, 0.1667, 0.5, 0.1667, 0.5, 0.08333, 0.5625, 0.9167, 0.5313, 1.0, 0.5, 0.9167, 0.5625, 0.3333, 0.5625, 0.4167, 0.5, 0.4167, 0.5, 0.3333, 0.5625, 0.5833, 0.5625, 0.6667, 0.5, 0.6667, 0.5, 0.5833, 0.5313, 0.0, 0.5625, 0.08333, 0.5, 0.08333, 0.5625, 0.8333, 0.5625, 0.8529, 0.5, 0.8529, 0.5, 0.8333, 0.5625, 0.25, 0.5625, 0.3333, 0.5, 0.3333, 0.5, 0.25, 0.5625, 0.5, 0.5625, 0.5833, 0.5, 0.5833, 0.5, 0.5, 0.4688, 0.0, 0.5, 0.08333, 0.4375, 0.08333, 0.5, 0.8333, 0.5, 0.8529, 0.4375, 0.8529, 0.4375, 0.8333, 0.5, 0.25, 0.5, 0.3333, 0.4375, 0.3333, 0.4375, 0.25, 0.5, 0.5, 0.5, 0.5833, 0.4375, 0.5833, 0.4375, 0.5, 0.5, 0.8235, 0.5, 0.8333, 0.4375, 0.8333, 0.4375, 0.8235, 0.5, 0.1667, 0.5, 0.25, 0.4375, 0.25, 0.4375, 0.1667, 0.5, 0.4167, 0.5, 0.5, 0.4375, 0.5, 0.4375, 0.4167, 0.5, 0.6667, 0.5, 0.75, 0.4375, 0.75, 0.4375, 0.6667, 0.5, 0.08333, 0.5, 0.1667, 0.4375, 0.1667, 0.4375, 0.08333, 0.5, 0.9167, 0.4688, 1.0, 0.4375, 0.9167, 0.5, 0.3333, 0.5, 0.4167, 0.4375, 0.4167, 0.4375, 0.3333, 0.5, 0.5833, 0.5, 0.6667, 0.4375, 0.6667, 0.4375, 0.5833, 0.4375, 0.6667, 0.4375, 0.75, 0.375, 0.75, 0.375, 0.6667, 0.4375, 0.08333, 0.4375, 0.1667, 0.375, 0.1667, 0.375, 0.08333, 0.4375, 0.9167, 0.4063, 1.0, 0.375, 0.9167, 0.4375, 0.3333, 0.4375, 0.4167, 0.375, 0.4167, 0.375, 0.3333, 0.4375, 0.5833, 0.4375, 0.6667, 0.375, 0.6667, 0.375, 0.5833, 0.4063, 0.0, 0.4375, 0.08333, 0.375, 0.08333, 0.4375, 0.8333, 0.4375, 0.8529, 0.375, 0.8529, 0.375, 0.8333, 0.4375, 0.25, 0.4375, 0.3333, 0.375, 0.3333, 0.375, 0.25, 0.4375, 0.5, 0.4375, 0.5833, 0.375, 0.5833, 0.375, 0.5, 0.4375, 0.8235, 0.4375, 0.8333, 0.375, 0.8333, 0.375, 0.8235, 0.4375, 0.1667, 0.4375, 0.25, 0.375, 0.25, 0.375, 0.1667, 0.4375, 0.4167, 0.4375, 0.5, 0.375, 0.5, 0.375, 0.4167, 0.375, 0.8235, 0.375, 0.8333, 0.3125, 0.8333, 0.3125, 0.8235, 0.375, 0.1667, 0.375, 0.25, 0.3125, 0.25, 0.3125, 0.1667, 0.375, 0.4167, 0.375, 0.5, 0.3125, 0.5, 0.3125, 0.4167, 0.375, 0.6667, 0.375, 0.75, 0.3125, 0.75, 0.3125, 0.6667, 0.375, 0.08333, 0.375, 0.1667, 0.3125, 0.1667, 0.3125, 0.08333, 0.375, 0.9167, 0.3438, 1.0, 0.3125, 0.9167, 0.375, 0.3333, 0.375, 0.4167, 0.3125, 0.4167, 0.3125, 0.3333, 0.375, 0.5833, 0.375, 0.6667, 0.3125, 0.6667, 0.3125, 0.5833, 0.3438, 0.0, 0.375, 0.08333, 0.3125, 0.08333, 0.375, 0.8333, 0.375, 0.8529, 0.3125, 0.8529, 0.3125, 0.8333, 0.375, 0.25, 0.375, 0.3333, 0.3125, 0.3333, 0.3125, 0.25, 0.375, 0.5, 0.375, 0.5833, 0.3125, 0.5833, 0.3125, 0.5, 0.3125, 0.5833, 0.3125, 0.6667, 0.25, 0.6667, 0.25, 0.5833, 0.2813, 0.0, 0.3125, 0.08333, 0.25, 0.08333, 0.3125, 0.8333, 0.3125, 0.8529, 0.25, 0.8529, 0.25, 0.8333, 0.3125, 0.25, 0.3125, 0.3333, 0.25, 0.3333, 0.25, 0.25, 0.3125, 0.5, 0.3125, 0.5833, 0.25, 0.5833, 0.25, 0.5, 0.3125, 0.8235, 0.3125, 0.8333, 0.25, 0.8333, 0.25, 0.8235, 0.3125, 0.1667, 0.3125, 0.25, 0.25, 0.25, 0.25, 0.1667, 0.3125, 0.4167, 0.3125, 0.5, 0.25, 0.5, 0.25, 0.4167, 0.3125, 0.6667, 0.3125, 0.75, 0.25, 0.75, 0.25, 0.6667, 0.3125, 0.08333, 0.3125, 0.1667, 0.25, 0.1667, 0.25, 0.08333, 0.3125, 0.9167, 0.2812, 1.0, 0.25, 0.9167, 0.3125, 0.3333, 0.3125, 0.4167, 0.25, 0.4167, 0.25, 0.3333, 0.25, 0.6667, 0.25, 0.75, 0.1875, 0.75, 0.1875, 0.6667, 0.25, 0.08333, 0.25, 0.1667, 0.1875, 0.1667, 0.1875, 0.08333, 0.25, 0.9167, 0.2187, 1.0, 0.1875, 0.9167, 0.25, 0.3333, 0.25, 0.4167, 0.1875, 0.4167, 0.1875, 0.3333, 0.25, 0.5833, 0.25, 0.6667, 0.1875, 0.6667, 0.1875, 0.5833, 0.2187, 0.0, 0.25, 0.08333, 0.1875, 0.08333, 0.25, 0.8333, 0.25, 0.8529, 0.1875, 0.8529, 0.1875, 0.8333, 0.25, 0.25, 0.25, 0.3333, 0.1875, 0.3333, 0.1875, 0.25, 0.25, 0.5, 0.25, 0.5833, 0.1875, 0.5833, 0.1875, 0.5, 0.25, 0.8235, 0.25, 0.8333, 0.1875, 0.8333, 0.1875, 0.8235, 0.25, 0.1667, 0.25, 0.25, 0.1875, 0.25, 0.1875, 0.1667, 0.25, 0.4167, 0.25, 0.5, 0.1875, 0.5, 0.1875, 0.4167, 0.1875, 0.5, 0.1875, 0.5833, 0.125, 0.5833, 0.125, 0.5, 0.1875, 0.8235, 0.1875, 0.8333, 0.125, 0.8333, 0.125, 0.8235, 0.1875, 0.1667, 0.1875, 0.25, 0.125, 0.25, 0.125, 0.1667, 0.1875, 0.4167, 0.1875, 0.5, 0.125, 0.5, 0.125, 0.4167, 0.1875, 0.6667, 0.1875, 0.75, 0.125, 0.75, 0.125, 0.6667, 0.1875, 0.08333, 0.1875, 0.1667, 0.125, 0.1667, 0.125, 0.08333, 0.1875, 0.9167, 0.1562, 1.0, 0.125, 0.9167, 0.1875, 0.3333, 0.1875, 0.4167, 0.125, 0.4167, 0.125, 0.3333, 0.1875, 0.5833, 0.1875, 0.6667, 0.125, 0.6667, 0.125, 0.5833, 0.1562, 0.0, 0.1875, 0.08333, 0.125, 0.08333, 0.1875, 0.8333, 0.1875, 0.8529, 0.125, 0.8529, 0.125, 0.8333, 0.1875, 0.25, 0.1875, 0.3333, 0.125, 0.3333, 0.125, 0.25, 0.125, 0.5833, 0.125, 0.6667, 0.0625, 0.6667, 0.0625, 0.5833, 0.09375, 0.0, 0.125, 0.08333, 0.0625, 0.08333, 0.125, 0.8333, 0.125, 0.8529, 0.0625, 0.8529, 0.0625, 0.8333, 0.125, 0.25, 0.125, 0.3333, 0.0625, 0.3333, 0.0625, 0.25, 0.125, 0.5, 0.125, 0.5833, 0.0625, 0.5833, 0.0625, 0.5, 0.125, 0.8235, 0.125, 0.8333, 0.0625, 0.8333, 0.0625, 0.8235, 0.125, 0.1667, 0.125, 0.25, 0.0625, 0.25, 0.0625, 0.1667, 0.125, 0.4167, 0.125, 0.5, 0.0625, 0.5, 0.0625, 0.4167, 0.125, 0.6667, 0.125, 0.75, 0.0625, 0.75, 0.0625, 0.6667, 0.125, 0.08333, 0.125, 0.1667, 0.0625, 0.1667, 0.0625, 0.08333, 0.125, 0.9167, 0.09375, 1.0, 0.0625, 0.9167, 0.125, 0.3333, 0.125, 0.4167, 0.0625, 0.4167, 0.0625, 0.3333, 0.0625, 0.4167, 0.0625, 0.5, 0.0, 0.5, 0.0, 0.4167, 0.0625, 0.6667, 0.0625, 0.75, 0.0, 0.75, 0.0, 0.6667, 0.0625, 0.08333, 0.0625, 0.1667, 0.0, 0.1667, 0.0, 0.08333, 0.0625, 0.9167, 0.03125, 1.0, 0.0, 0.9167, 0.0625, 0.3333, 0.0625, 0.4167, 0.0, 0.4167, 0.0, 0.3333, 0.0625, 0.5833, 0.0625, 0.6667, 0.0, 0.6667, 0.0, 0.5833, 0.03125, 0.0, 0.0625, 0.08333, 0.0, 0.08333, 0.0625, 0.8333, 0.0625, 0.8529, 0.0, 0.8529, 0.0, 0.8333, 0.0625, 0.25, 0.0625, 0.3333, 0.0, 0.3333, 0.0, 0.25, 0.0625, 0.5, 0.0625, 0.5833, 0.0, 0.5833, 0.0, 0.5, 0.0625, 0.8235, 0.0625, 0.8333, 0.0, 0.8333, 0.0, 0.8235, 0.0625, 0.1667, 0.0625, 0.25, 0.0, 0.25, 0.0, 0.1667, 1.0, 0.5, 1.0, 0.5833, 0.9375, 0.5833, 0.9375, 0.5, 1.0, 0.8235, 1.0, 0.8333, 0.9375, 0.8333, 0.9375, 0.8235, 1.0, 0.1667, 1.0, 0.25, 0.9375, 0.25, 0.9375, 0.1667, 1.0, 0.4167, 1.0, 0.5, 0.9375, 0.5, 0.9375, 0.4167, 1.0, 0.6667, 1.0, 0.75, 0.9375, 0.75, 0.9375, 0.6667, 1.0, 0.08333, 1.0, 0.1667, 0.9375, 0.1667, 0.9375, 0.08333, 1.0, 0.9167, 0.9687, 1.0, 0.9375, 0.9167, 1.0, 0.3333, 1.0, 0.4167, 0.9375, 0.4167, 0.9375, 0.3333, 1.0, 0.5833, 1.0, 0.6667, 0.9375, 0.6667, 0.9375, 0.5833, 0.9687, 0.0, 1.0, 0.08333, 0.9375, 0.08333, 1.0, 0.8333, 1.0, 0.8529, 0.9375, 0.8529, 0.9375, 0.8333, 1.0, 0.25, 1.0, 0.3333, 0.9375, 0.3333, 0.9375, 0.25, 0.9375, 0.3333, 0.9375, 0.4167, 0.875, 0.4167, 0.875, 0.3333, 0.9375, 0.5833, 0.9375, 0.6667, 0.875, 0.6667, 0.875, 0.5833, 0.9062, 0.0, 0.9375, 0.08333, 0.875, 0.08333, 0.9375, 0.8333, 0.9375, 0.8529, 0.875, 0.8529, 0.875, 0.8333, 0.9375, 0.25, 0.9375, 0.3333, 0.875, 0.3333, 0.875, 0.25, 0.9375, 0.5, 0.9375, 0.5833, 0.875, 0.5833, 0.875, 0.5, 0.9375, 0.8235, 0.9375, 0.8333, 0.875, 0.8333, 0.875, 0.8235, 0.9375, 0.1667, 0.9375, 0.25, 0.875, 0.25, 0.875, 0.1667, 0.9375, 0.4167, 0.9375, 0.5, 0.875, 0.5, 0.875, 0.4167, 0.9375, 0.6667, 0.9375, 0.75, 0.875, 0.75, 0.875, 0.6667, 0.9375, 0.08333, 0.9375, 0.1667, 0.875, 0.1667, 0.875, 0.08333, 0.9375, 0.9167, 0.9062, 1.0, 0.875, 0.9167, 0.875, 0.4167, 0.875, 0.5, 0.8125, 0.5, 0.8125, 0.4167, 0.875, 0.6667, 0.875, 0.75, 0.8125, 0.75, 0.8125, 0.6667, 0.875, 0.08333, 0.875, 0.1667, 0.8125, 0.1667, 0.8125, 0.08333, 0.875, 0.9167, 0.8437, 1.0, 0.8125, 0.9167, 0.875, 0.3333, 0.875, 0.4167, 0.8125, 0.4167, 0.8125, 0.3333, 0.875, 0.5833, 0.875, 0.6667, 0.8125, 0.6667, 0.8125, 0.5833, 0.8437, 0.0, 0.875, 0.08333, 0.8125, 0.08333, 0.875, 0.8333, 0.875, 0.8529, 0.8125, 0.8529, 0.8125, 0.8333, 0.875, 0.25, 0.875, 0.3333, 0.8125, 0.3333, 0.8125, 0.25, 0.875, 0.5, 0.875, 0.5833, 0.8125, 0.5833, 0.8125, 0.5, 0.875, 0.8235, 0.875, 0.8333, 0.8125, 0.8333, 0.8125, 0.8235, 0.875, 0.1667, 0.875, 0.25, 0.8125, 0.25, 0.8125, 0.1667, 0.8125, 0.25, 0.8125, 0.3333, 0.75, 0.3333, 0.75, 0.25, 0.8125, 0.5, 0.8125, 0.5833, 0.75, 0.5833, 0.75, 0.5, 0.8125, 0.8235, 0.8125, 0.8333, 0.75, 0.8333, 0.75, 0.8235, 0.8125, 0.1667, 0.8125, 0.25, 0.75, 0.25, 0.75, 0.1667, 0.8125, 0.4167, 0.8125, 0.5, 0.75, 0.5, 0.75, 0.4167, 0.8125, 0.6667, 0.8125, 0.75, 0.75, 0.75, 0.75, 0.6667, 0.8125, 0.08333, 0.8125, 0.1667, 0.75, 0.1667, 0.75, 0.08333, 0.8125, 0.9167, 0.7812, 1.0, 0.75, 0.9167, 0.8125, 0.3333, 0.8125, 0.4167, 0.75, 0.4167, 0.75, 0.3333, 0.8125, 0.5833, 0.8125, 0.6667, 0.75, 0.6667, 0.75, 0.5833, 0.7812, 0.0, 0.8125, 0.08333, 0.75, 0.08333, 0.8125, 0.8333, 0.8125, 0.8529, 0.75, 0.8529, 0.75, 0.8333, 0.625, 0.8529, 0.625, 0.9167, 0.5625, 0.9167, 0.5625, 0.8529, 0.6875, 0.75, 0.6875, 0.8235, 0.625, 0.8235, 0.625, 0.75, 0.6875, 0.8529, 0.6875, 0.9167, 0.625, 0.9167, 0.625, 0.8529, 0.75, 0.75, 0.75, 0.8235, 0.6875, 0.8235, 0.6875, 0.75, 0.5625, 0.8529, 0.5625, 0.9167, 0.5, 0.9167, 0.5, 0.8529, 0.625, 0.75, 0.625, 0.8235, 0.5625, 0.8235, 0.5625, 0.75, 0.5, 0.8529, 0.5, 0.9167, 0.4375, 0.9167, 0.4375, 0.8529, 0.5625, 0.75, 0.5625, 0.8235, 0.5, 0.8235, 0.5, 0.75, 0.4375, 0.8529, 0.4375, 0.9167, 0.375, 0.9167, 0.375, 0.8529, 0.5, 0.75, 0.5, 0.8235, 0.4375, 0.8235, 0.4375, 0.75, 0.375, 0.8529, 0.375, 0.9167, 0.3125, 0.9167, 0.3125, 0.8529, 0.4375, 0.75, 0.4375, 0.8235, 0.375, 0.8235, 0.375, 0.75, 0.3125, 0.8529, 0.3125, 0.9167, 0.25, 0.9167, 0.25, 0.8529, 0.375, 0.75, 0.375, 0.8235, 0.3125, 0.8235, 0.3125, 0.75, 0.25, 0.8529, 0.25, 0.9167, 0.1875, 0.9167, 0.1875, 0.8529, 0.3125, 0.75, 0.3125, 0.8235, 0.25, 0.8235, 0.25, 0.75, 0.1875, 0.8529, 0.1875, 0.9167, 0.125, 0.9167, 0.125, 0.8529, 0.25, 0.75, 0.25, 0.8235, 0.1875, 0.8235, 0.1875, 0.75, 0.125, 0.8529, 0.125, 0.9167, 0.0625, 0.9167, 0.0625, 0.8529, 0.1875, 0.75, 0.1875, 0.8235, 0.125, 0.8235, 0.125, 0.75, 0.0625, 0.8529, 0.0625, 0.9167, 0.0, 0.9167, 0.0, 0.8529, 0.125, 0.75, 0.125, 0.8235, 0.0625, 0.8235, 0.0625, 0.75, 1.0, 0.8529, 1.0, 0.9167, 0.9375, 0.9167, 0.9375, 0.8529, 0.0625, 0.75, 0.0625, 0.8235, 0.0, 0.8235, 0.0, 0.75, 0.9375, 0.8529, 0.9375, 0.9167, 0.875, 0.9167, 0.875, 0.8529, 1.0, 0.75, 1.0, 0.8235, 0.9375, 0.8235, 0.9375, 0.75, 0.875, 0.8529, 0.875, 0.9167, 0.8125, 0.9167, 0.8125, 0.8529, 0.9375, 0.75, 0.9375, 0.8235, 0.875, 0.8235, 0.875, 0.75, 0.8125, 0.8529, 0.8125, 0.9167, 0.75, 0.9167, 0.75, 0.8529, 0.875, 0.75, 0.875, 0.8235, 0.8125, 0.8235, 0.8125, 0.75, 0.75, 0.8529, 0.75, 0.9167, 0.6875, 0.9167, 0.6875, 0.8529, 0.8125, 0.75, 0.8125, 0.8235, 0.75, 0.8235, 0.75, 0.75])
me_sphere_001.materials.append(mat_outtereye)
me_sphere_001.use_remesh_preserve_volume = False
me_sphere_001.use_remesh_preserve_attributes = False
me_sphere_001.use_mirror_vertex_groups = False
me_sphere_001.update()

# ---- curves / text
cu_beziercircle = bpy.data.curves.new('BezierCircle', 'CURVE')
cu_beziercircle.dimensions = '3D'
_sp = cu_beziercircle.splines.new('BEZIER'); _sp.bezier_points.add(3)
_sp.bezier_points.foreach_set('co', [-10.0, 0.0, 0.0, 0.0, 10.0, 0.0, 10.0, 0.0, 0.0, 0.0, -10.0, 0.0])
_sp.bezier_points.foreach_set('handle_left', [-10.0, -5.521, 0.0, -5.521, 10.0, 0.0, 10.0, 5.521, 0.0, 5.521, -10.0, 0.0])
_sp.bezier_points.foreach_set('handle_right', [-10.0, 5.521, 0.0, 5.521, 10.0, 0.0, 10.0, -5.521, 0.0, -5.521, -10.0, 0.0])
for _p, _l, _r in zip(_sp.bezier_points, ['AUTO', 'AUTO', 'AUTO', 'AUTO'], ['AUTO', 'AUTO', 'AUTO', 'AUTO']): _p.handle_left_type = _l; _p.handle_right_type = _r
_sp.order_u = 0
_sp.order_v = 0
_sp.use_cyclic_u = True
cu_beziercircle.use_path = True
cu_beziercircle.use_path_follow = True
cu_beziercircle.use_path_clamp = True
cu_beziercircle.eval_time = 42.0
cu_beziercircle.fill_mode = 'FULL'

# ---- objects
ob_inneteye = bpy.data.objects.new('innetEye', me_sphere)
ob_outtereye = bpy.data.objects.new('outterEye', me_sphere_001)
ob_camera = bpy.data.objects.new('Camera', cam_camera)
ob_area = bpy.data.objects.new('Area', light_area)
ob_beziercircle = bpy.data.objects.new('BezierCircle', cu_beziercircle)

# ---- transforms, parenting, visibility, modifiers, constraints
ob_inneteye.location = (0.0, -0.007698, 0.0)
ob_inneteye.lineart.crease_threshold = 0.0
_m = ob_inneteye.modifiers.new('Subdivision', 'SUBSURF')
_m.uv_smooth = 'PRESERVE_CORNERS'
_m.levels = 2
_m.show_only_control_edges = False
ob_outtereye.location = (0.0, 0.0, 0.0)
ob_outtereye.lineart.crease_threshold = 0.0
_m = ob_outtereye.modifiers.new('Subdivision', 'SUBSURF')
_m.uv_smooth = 'PRESERVE_CORNERS'
_m.levels = 3
_m.render_levels = 3
_m.show_only_control_edges = False
ob_camera.location = (0.0, -5.902, 0.0)
ob_camera.rotation_euler = (1.571, 0.0, 0.0)
ob_camera.lineart.crease_threshold = 0.0
ob_area.parent = ob_beziercircle
ob_area.matrix_parent_inverse = Matrix(((6.557e-07, 1.0, 5.96e-08, 10.0), (5.96e-08, -3.553e-14, 1.0, -3.553e-13), (1.0, -5.96e-07, -3.553e-14, -5.96e-06), (-0.0, 0.0, -0.0, 1.0)))
ob_area.location = (10.0, 0.0, 3.231e-27)
ob_area.rotation_euler = (1.571, -0.0, 1.571)
ob_area.lineart.crease_threshold = 0.0
ob_beziercircle.location = (0.0, 0.0, 0.0)
ob_beziercircle.lineart.crease_threshold = 0.0

# ---- collection membership
col_collection.objects.link(ob_inneteye)
col_collection.objects.link(ob_outtereye)
col_collection.objects.link(ob_camera)
col_collection.objects.link(ob_area)
col_collection.objects.link(ob_beziercircle)

# ---- scene / render settings (as saved in the file)
scene.camera = ob_camera
scene.frame_start = 1; scene.frame_end = 250; scene.frame_set(42)
scene.render.engine = 'CYCLES'
scene.render.film_transparent = True
scene.cycles.use_denoising = False
scene.cycles.samples = 128
scene.cycles.sampling_pattern = 'TABULATED_SOBOL'
scene.cycles.use_adaptive_sampling = False
scene.cycles.use_light_tree = False
scene.eevee.use_raytracing = True
scene.view_settings.view_transform = 'Filmic'
bpy.context.view_layer.update()

